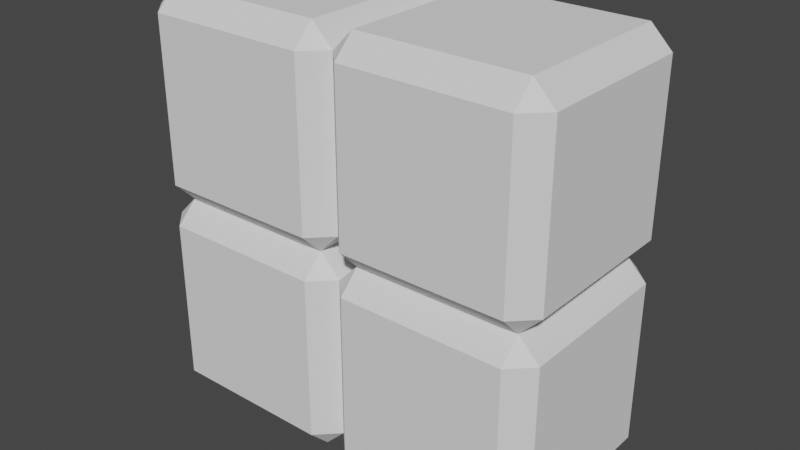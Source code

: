 # Source: primitive_2.blend  (saved by Blender 3.5.10; exported with 4.5.12 LTS)
import bpy
from mathutils import Matrix  # noqa: F401  (used for matrix-valued properties, if any)

bpy.ops.wm.read_factory_settings(use_empty=True)
scene = bpy.context.scene
scene.name = 'Scene'

# ---- collections
col_collection = bpy.data.collections.new('Collection'); scene.collection.children.link(col_collection)

# ---- world
world_world = bpy.data.worlds.new('World'); scene.world = world_world
world_world.use_nodes = True; world_world.node_tree.nodes.clear()
_N = world_world.node_tree.nodes; _L = world_world.node_tree.links
n0 = _N.new('ShaderNodeOutputWorld'); n0.name = 'World Output'; n0.location = (300, 300)
n1 = _N.new('ShaderNodeBackground'); n1.name = 'Background'; n1.location = (10, 300)
n1.inputs[0].default_value = (0.05088, 0.05088, 0.05088, 1.0)
_L.new(n1.outputs[0], n0.inputs[0])
n0.is_active_output = True
world_world.color = (0.05088, 0.05088, 0.05088)
world_world.use_sun_shadow = False
world_world.sun_shadow_jitter_overblur = 0.0

# ---- meshes
me_cube_001 = bpy.data.meshes.new('Cube.001')
me_cube_001.from_pydata([(-0.7947, -1.0, 0.7947), (-0.7947, -0.7947, 1.0), (-1.0, -0.7947, 0.7947), (-0.7947, 0.7947, 1.0), (-0.7947, 1.0, 0.7947), (-1.0, 0.7947, 0.7947), (-0.7947, -1.0, -0.7947), (-1.0, -0.7947, -0.7947), (-0.7947, -0.7947, -1.0), (-0.7947, 1.0, -0.7947), (-0.7947, 0.7947, -1.0), (-1.0, 0.7947, -0.7947), (0.7947, -1.0, 0.7947), (1.0, -0.7947, 0.7947), (0.7947, -0.7947, 1.0), (0.7947, 1.0, 0.7947), (0.7947, 0.7947, 1.0), (1.0, 0.7947, 0.7947), (0.7947, -1.0, -0.7947), (0.7947, -0.7947, -1.0), (1.0, -0.7947, -0.7947), (0.7947, 1.0, -0.7947), (1.0, 0.7947, -0.7947), (0.7947, 0.7947, -1.0)], [], [(14, 16, 3, 1), (20, 22, 17, 13), (21, 9, 4, 15), (2, 5, 11, 7), (8, 10, 23, 19), (0, 1, 2), (3, 4, 5), (6, 7, 8), (9, 10, 11), (12, 13, 14), (15, 16, 17), (18, 19, 20), (21, 22, 23), (6, 0, 2, 7), (1, 3, 5, 2), (4, 9, 11, 5), (10, 8, 7, 11), (18, 6, 8, 19), (9, 21, 23, 10), (22, 20, 19, 23), (12, 18, 20, 13), (21, 15, 17, 22), (16, 14, 13, 17), (0, 12, 14, 1), (15, 4, 3, 16), (6, 18, 12, 0)])
_uv = me_cube_001.uv_layers.new(name='UVMap')
_uv.uv.foreach_set('vector', [0.4007, 0.7757, 0.5993, 0.7757, 0.5993, 0.9743, 0.4007, 0.9743, 0.4007, 0.5257, 0.5993, 0.5257, 0.5993, 0.7243, 0.4007, 0.7243, 0.6507, 0.5257, 0.8493, 0.5257, 0.8493, 0.7243, 0.6507, 0.7243, 0.4007, 0.02567, 0.5993, 0.02567, 0.5993, 0.2243, 0.4007, 0.2243, 0.4007, 0.2757, 0.5993, 0.2757, 0.5993, 0.4743, 0.4007, 0.4743, 0.1507, 0.7243, 0.1507, 0.75, 0.125, 0.7243, 0.5993, 0.0, 0.625, 0.02567, 0.5993, 0.02567, 0.1507, 0.5257, 0.125, 0.5257, 0.1507, 0.5, 0.625, 0.2243, 0.5993, 0.25, 0.5993, 0.2243, 0.3493, 0.7243, 0.375, 0.7243, 0.3493, 0.75, 0.625, 0.7757, 0.5993, 0.7757, 0.5993, 0.75, 0.3493, 0.5257, 0.3493, 0.5, 0.375, 0.5257, 0.625, 0.4743, 0.5993, 0.5, 0.5993, 0.4743, 0.1507, 0.5257, 0.1507, 0.7243, 0.125, 0.7243, 0.125, 0.5257, 0.4007, 0.0, 0.5993, 0.0, 0.5993, 0.02567, 0.4007, 0.02567, 0.625, 0.02567, 0.625, 0.2243, 0.5993, 0.2243, 0.5993, 0.02567, 0.5993, 0.2757, 0.4007, 0.2757, 0.4007, 0.2243, 0.5993, 0.2243, 0.3493, 0.5257, 0.1507, 0.5257, 0.1507, 0.5, 0.3493, 0.5, 0.625, 0.2757, 0.625, 0.4743, 0.5993, 0.4743, 0.5993, 0.2757, 0.5993, 0.5257, 0.4007, 0.5257, 0.4007, 0.4743, 0.5993, 0.4743, 0.3493, 0.7243, 0.3493, 0.5257, 0.4007, 0.5257, 0.4007, 0.7243, 0.6507, 0.5257, 0.6507, 0.7243, 0.5993, 0.7243, 0.5993, 0.5257, 0.5993, 0.7757, 0.4007, 0.7757, 0.4007, 0.7243, 0.5993, 0.7243, 0.1507, 0.7243, 0.3493, 0.7243, 0.3493, 0.75, 0.1507, 0.75, 0.625, 0.7757, 0.625, 0.9743, 0.5993, 0.9743, 0.5993, 0.7757, 0.1507, 0.5257, 0.3493, 0.5257, 0.3493, 0.7243, 0.1507, 0.7243])
me_cube_001.update()
me_cube_001.normals_split_custom_set([tuple(v) for v in zip(*[iter([0.0, 0.0, 1.0, 0.0, 0.0, 1.0, 0.0, 0.0, 1.0, 0.0, 0.0, 1.0, 1.0, 0.0, 0.0, 1.0, 0.0, 0.0, 1.0, 0.0, 0.0, 1.0, 0.0, 0.0, 0.0, 1.0, 0.0, 0.0, 1.0, 0.0, 0.0, 1.0, 0.0, 0.0, 1.0, 0.0, -1.0, 0.0, 0.0, -1.0, 0.0, 0.0, -1.0, 0.0, 0.0, -1.0, 0.0, 0.0, 0.0, 0.0, -1.0, 0.0, 0.0, -1.0, 0.0, 0.0, -1.0, 0.0, 0.0, -1.0, -0.5774, -0.5774, 0.5774, -0.5774, -0.5774, 0.5774, -0.5774, -0.5774, 0.5774, -0.5774, 0.5774, 0.5774, -0.5774, 0.5774, 0.5774, -0.5774, 0.5774, 0.5774, -0.5774, -0.5774, -0.5774, -0.5774, -0.5774, -0.5774, -0.5774, -0.5774, -0.5774, -0.5774, 0.5774, -0.5774, -0.5774, 0.5774, -0.5774, -0.5774, 0.5774, -0.5774, 0.5774, -0.5774, 0.5774, 0.5774, -0.5774, 0.5774, 0.5774, -0.5774, 0.5774, 0.5774, 0.5774, 0.5774, 0.5774, 0.5774, 0.5774, 0.5774, 0.5774, 0.5774, 0.5774, -0.5774, -0.5774, 0.5774, -0.5774, -0.5774, 0.5774, -0.5774, -0.5774, 0.5774, 0.5774, -0.5774, 0.5774, 0.5774, -0.5774, 0.5774, 0.5774, -0.5774, -0.7071, -0.7071, 0.0, -0.7071, -0.7071, 0.0, -0.7071, -0.7071, 0.0, -0.7071, -0.7071, 0.0, -0.7071, 0.0, 0.7071, -0.7071, 0.0, 0.7071, -0.7071, 0.0, 0.7071, -0.7071, 0.0, 0.7071, -0.7071, 0.7071, 0.0, -0.7071, 0.7071, 0.0, -0.7071, 0.7071, 0.0, -0.7071, 0.7071, 0.0, -0.7071, 0.0, -0.7071, -0.7071, 0.0, -0.7071, -0.7071, 0.0, -0.7071, -0.7071, 0.0, -0.7071, 0.0, -0.7071, -0.7071, 0.0, -0.7071, -0.7071, 0.0, -0.7071, -0.7071, 0.0, -0.7071, -0.7071, 0.0, 0.7071, -0.7071, 0.0, 0.7071, -0.7071, 0.0, 0.7071, -0.7071, 0.0, 0.7071, -0.7071, 0.7071, 0.0, -0.7071, 0.7071, 0.0, -0.7071, 0.7071, 0.0, -0.7071, 0.7071, 0.0, -0.7071, 0.7071, -0.7071, 0.0, 0.7071, -0.7071, 0.0, 0.7071, -0.7071, 0.0, 0.7071, -0.7071, 0.0, 0.7071, 0.7071, 0.0, 0.7071, 0.7071, 0.0, 0.7071, 0.7071, 0.0, 0.7071, 0.7071, 0.0, 0.7071, 0.0, 0.7071, 0.7071, 0.0, 0.7071, 0.7071, 0.0, 0.7071, 0.7071, 0.0, 0.7071, 0.0, -0.7071, 0.7071, 0.0, -0.7071, 0.7071, 0.0, -0.7071, 0.7071, 0.0, -0.7071, 0.7071, 0.0, 0.7071, 0.7071, 0.0, 0.7071, 0.7071, 0.0, 0.7071, 0.7071, 0.0, 0.7071, 0.7071, 0.0, -1.0, 0.0, 0.0, -1.0, 0.0, 0.0, -1.0, 0.0, 0.0, -1.0, 0.0])] * 3)])
me_cube_002 = bpy.data.meshes.new('Cube.002')
me_cube_002.from_pydata([(-0.7947, -1.0, 0.7947), (-0.7947, -0.7947, 1.0), (-1.0, -0.7947, 0.7947), (-0.7947, 0.7947, 1.0), (-0.7947, 1.0, 0.7947), (-1.0, 0.7947, 0.7947), (-0.7947, -1.0, -0.7947), (-1.0, -0.7947, -0.7947), (-0.7947, -0.7947, -1.0), (-0.7947, 1.0, -0.7947), (-0.7947, 0.7947, -1.0), (-1.0, 0.7947, -0.7947), (0.7947, -1.0, 0.7947), (1.0, -0.7947, 0.7947), (0.7947, -0.7947, 1.0), (0.7947, 1.0, 0.7947), (0.7947, 0.7947, 1.0), (1.0, 0.7947, 0.7947), (0.7947, -1.0, -0.7947), (0.7947, -0.7947, -1.0), (1.0, -0.7947, -0.7947), (0.7947, 1.0, -0.7947), (1.0, 0.7947, -0.7947), (0.7947, 0.7947, -1.0)], [], [(14, 16, 3, 1), (20, 22, 17, 13), (21, 9, 4, 15), (2, 5, 11, 7), (8, 10, 23, 19), (0, 1, 2), (3, 4, 5), (6, 7, 8), (9, 10, 11), (12, 13, 14), (15, 16, 17), (18, 19, 20), (21, 22, 23), (6, 0, 2, 7), (1, 3, 5, 2), (4, 9, 11, 5), (10, 8, 7, 11), (18, 6, 8, 19), (9, 21, 23, 10), (22, 20, 19, 23), (12, 18, 20, 13), (21, 15, 17, 22), (16, 14, 13, 17), (0, 12, 14, 1), (15, 4, 3, 16), (6, 18, 12, 0)])
_uv = me_cube_002.uv_layers.new(name='UVMap')
_uv.uv.foreach_set('vector', [0.4007, 0.7757, 0.5993, 0.7757, 0.5993, 0.9743, 0.4007, 0.9743, 0.4007, 0.5257, 0.5993, 0.5257, 0.5993, 0.7243, 0.4007, 0.7243, 0.6507, 0.5257, 0.8493, 0.5257, 0.8493, 0.7243, 0.6507, 0.7243, 0.4007, 0.02567, 0.5993, 0.02567, 0.5993, 0.2243, 0.4007, 0.2243, 0.4007, 0.2757, 0.5993, 0.2757, 0.5993, 0.4743, 0.4007, 0.4743, 0.1507, 0.7243, 0.1507, 0.75, 0.125, 0.7243, 0.5993, 0.0, 0.625, 0.02567, 0.5993, 0.02567, 0.1507, 0.5257, 0.125, 0.5257, 0.1507, 0.5, 0.625, 0.2243, 0.5993, 0.25, 0.5993, 0.2243, 0.3493, 0.7243, 0.375, 0.7243, 0.3493, 0.75, 0.625, 0.7757, 0.5993, 0.7757, 0.5993, 0.75, 0.3493, 0.5257, 0.3493, 0.5, 0.375, 0.5257, 0.625, 0.4743, 0.5993, 0.5, 0.5993, 0.4743, 0.1507, 0.5257, 0.1507, 0.7243, 0.125, 0.7243, 0.125, 0.5257, 0.4007, 0.0, 0.5993, 0.0, 0.5993, 0.02567, 0.4007, 0.02567, 0.625, 0.02567, 0.625, 0.2243, 0.5993, 0.2243, 0.5993, 0.02567, 0.5993, 0.2757, 0.4007, 0.2757, 0.4007, 0.2243, 0.5993, 0.2243, 0.3493, 0.5257, 0.1507, 0.5257, 0.1507, 0.5, 0.3493, 0.5, 0.625, 0.2757, 0.625, 0.4743, 0.5993, 0.4743, 0.5993, 0.2757, 0.5993, 0.5257, 0.4007, 0.5257, 0.4007, 0.4743, 0.5993, 0.4743, 0.3493, 0.7243, 0.3493, 0.5257, 0.4007, 0.5257, 0.4007, 0.7243, 0.6507, 0.5257, 0.6507, 0.7243, 0.5993, 0.7243, 0.5993, 0.5257, 0.5993, 0.7757, 0.4007, 0.7757, 0.4007, 0.7243, 0.5993, 0.7243, 0.1507, 0.7243, 0.3493, 0.7243, 0.3493, 0.75, 0.1507, 0.75, 0.625, 0.7757, 0.625, 0.9743, 0.5993, 0.9743, 0.5993, 0.7757, 0.1507, 0.5257, 0.3493, 0.5257, 0.3493, 0.7243, 0.1507, 0.7243])
me_cube_002.update()
me_cube_002.normals_split_custom_set([tuple(v) for v in zip(*[iter([0.0, 0.0, 1.0, 0.0, 0.0, 1.0, 0.0, 0.0, 1.0, 0.0, 0.0, 1.0, 1.0, 0.0, 0.0, 1.0, 0.0, 0.0, 1.0, 0.0, 0.0, 1.0, 0.0, 0.0, 0.0, 1.0, 0.0, 0.0, 1.0, 0.0, 0.0, 1.0, 0.0, 0.0, 1.0, 0.0, -1.0, 0.0, 0.0, -1.0, 0.0, 0.0, -1.0, 0.0, 0.0, -1.0, 0.0, 0.0, 0.0, 0.0, -1.0, 0.0, 0.0, -1.0, 0.0, 0.0, -1.0, 0.0, 0.0, -1.0, -0.5774, -0.5774, 0.5774, -0.5774, -0.5774, 0.5774, -0.5774, -0.5774, 0.5774, -0.5774, 0.5774, 0.5774, -0.5774, 0.5774, 0.5774, -0.5774, 0.5774, 0.5774, -0.5774, -0.5774, -0.5774, -0.5774, -0.5774, -0.5774, -0.5774, -0.5774, -0.5774, -0.5774, 0.5774, -0.5774, -0.5774, 0.5774, -0.5774, -0.5774, 0.5774, -0.5774, 0.5774, -0.5774, 0.5774, 0.5774, -0.5774, 0.5774, 0.5774, -0.5774, 0.5774, 0.5774, 0.5774, 0.5774, 0.5774, 0.5774, 0.5774, 0.5774, 0.5774, 0.5774, 0.5774, -0.5774, -0.5774, 0.5774, -0.5774, -0.5774, 0.5774, -0.5774, -0.5774, 0.5774, 0.5774, -0.5774, 0.5774, 0.5774, -0.5774, 0.5774, 0.5774, -0.5774, -0.7071, -0.7071, 0.0, -0.7071, -0.7071, 0.0, -0.7071, -0.7071, 0.0, -0.7071, -0.7071, 0.0, -0.7071, 0.0, 0.7071, -0.7071, 0.0, 0.7071, -0.7071, 0.0, 0.7071, -0.7071, 0.0, 0.7071, -0.7071, 0.7071, 0.0, -0.7071, 0.7071, 0.0, -0.7071, 0.7071, 0.0, -0.7071, 0.7071, 0.0, -0.7071, 0.0, -0.7071, -0.7071, 0.0, -0.7071, -0.7071, 0.0, -0.7071, -0.7071, 0.0, -0.7071, 0.0, -0.7071, -0.7071, 0.0, -0.7071, -0.7071, 0.0, -0.7071, -0.7071, 0.0, -0.7071, -0.7071, 0.0, 0.7071, -0.7071, 0.0, 0.7071, -0.7071, 0.0, 0.7071, -0.7071, 0.0, 0.7071, -0.7071, 0.7071, 0.0, -0.7071, 0.7071, 0.0, -0.7071, 0.7071, 0.0, -0.7071, 0.7071, 0.0, -0.7071, 0.7071, -0.7071, 0.0, 0.7071, -0.7071, 0.0, 0.7071, -0.7071, 0.0, 0.7071, -0.7071, 0.0, 0.7071, 0.7071, 0.0, 0.7071, 0.7071, 0.0, 0.7071, 0.7071, 0.0, 0.7071, 0.7071, 0.0, 0.7071, 0.0, 0.7071, 0.7071, 0.0, 0.7071, 0.7071, 0.0, 0.7071, 0.7071, 0.0, 0.7071, 0.0, -0.7071, 0.7071, 0.0, -0.7071, 0.7071, 0.0, -0.7071, 0.7071, 0.0, -0.7071, 0.7071, 0.0, 0.7071, 0.7071, 0.0, 0.7071, 0.7071, 0.0, 0.7071, 0.7071, 0.0, 0.7071, 0.7071, 0.0, -1.0, 0.0, 0.0, -1.0, 0.0, 0.0, -1.0, 0.0, 0.0, -1.0, 0.0])] * 3)])
me_cube_003 = bpy.data.meshes.new('Cube.003')
me_cube_003.from_pydata([(-0.7947, -1.0, 0.7947), (-0.7947, -0.7947, 1.0), (-1.0, -0.7947, 0.7947), (-0.7947, 0.7947, 1.0), (-0.7947, 1.0, 0.7947), (-1.0, 0.7947, 0.7947), (-0.7947, -1.0, -0.7947), (-1.0, -0.7947, -0.7947), (-0.7947, -0.7947, -1.0), (-0.7947, 1.0, -0.7947), (-0.7947, 0.7947, -1.0), (-1.0, 0.7947, -0.7947), (0.7947, -1.0, 0.7947), (1.0, -0.7947, 0.7947), (0.7947, -0.7947, 1.0), (0.7947, 1.0, 0.7947), (0.7947, 0.7947, 1.0), (1.0, 0.7947, 0.7947), (0.7947, -1.0, -0.7947), (0.7947, -0.7947, -1.0), (1.0, -0.7947, -0.7947), (0.7947, 1.0, -0.7947), (1.0, 0.7947, -0.7947), (0.7947, 0.7947, -1.0)], [], [(14, 16, 3, 1), (20, 22, 17, 13), (21, 9, 4, 15), (2, 5, 11, 7), (8, 10, 23, 19), (0, 1, 2), (3, 4, 5), (6, 7, 8), (9, 10, 11), (12, 13, 14), (15, 16, 17), (18, 19, 20), (21, 22, 23), (6, 0, 2, 7), (1, 3, 5, 2), (4, 9, 11, 5), (10, 8, 7, 11), (18, 6, 8, 19), (9, 21, 23, 10), (22, 20, 19, 23), (12, 18, 20, 13), (21, 15, 17, 22), (16, 14, 13, 17), (0, 12, 14, 1), (15, 4, 3, 16), (6, 18, 12, 0)])
_uv = me_cube_003.uv_layers.new(name='UVMap')
_uv.uv.foreach_set('vector', [0.4007, 0.7757, 0.5993, 0.7757, 0.5993, 0.9743, 0.4007, 0.9743, 0.4007, 0.5257, 0.5993, 0.5257, 0.5993, 0.7243, 0.4007, 0.7243, 0.6507, 0.5257, 0.8493, 0.5257, 0.8493, 0.7243, 0.6507, 0.7243, 0.4007, 0.02567, 0.5993, 0.02567, 0.5993, 0.2243, 0.4007, 0.2243, 0.4007, 0.2757, 0.5993, 0.2757, 0.5993, 0.4743, 0.4007, 0.4743, 0.1507, 0.7243, 0.1507, 0.75, 0.125, 0.7243, 0.5993, 0.0, 0.625, 0.02567, 0.5993, 0.02567, 0.1507, 0.5257, 0.125, 0.5257, 0.1507, 0.5, 0.625, 0.2243, 0.5993, 0.25, 0.5993, 0.2243, 0.3493, 0.7243, 0.375, 0.7243, 0.3493, 0.75, 0.625, 0.7757, 0.5993, 0.7757, 0.5993, 0.75, 0.3493, 0.5257, 0.3493, 0.5, 0.375, 0.5257, 0.625, 0.4743, 0.5993, 0.5, 0.5993, 0.4743, 0.1507, 0.5257, 0.1507, 0.7243, 0.125, 0.7243, 0.125, 0.5257, 0.4007, 0.0, 0.5993, 0.0, 0.5993, 0.02567, 0.4007, 0.02567, 0.625, 0.02567, 0.625, 0.2243, 0.5993, 0.2243, 0.5993, 0.02567, 0.5993, 0.2757, 0.4007, 0.2757, 0.4007, 0.2243, 0.5993, 0.2243, 0.3493, 0.5257, 0.1507, 0.5257, 0.1507, 0.5, 0.3493, 0.5, 0.625, 0.2757, 0.625, 0.4743, 0.5993, 0.4743, 0.5993, 0.2757, 0.5993, 0.5257, 0.4007, 0.5257, 0.4007, 0.4743, 0.5993, 0.4743, 0.3493, 0.7243, 0.3493, 0.5257, 0.4007, 0.5257, 0.4007, 0.7243, 0.6507, 0.5257, 0.6507, 0.7243, 0.5993, 0.7243, 0.5993, 0.5257, 0.5993, 0.7757, 0.4007, 0.7757, 0.4007, 0.7243, 0.5993, 0.7243, 0.1507, 0.7243, 0.3493, 0.7243, 0.3493, 0.75, 0.1507, 0.75, 0.625, 0.7757, 0.625, 0.9743, 0.5993, 0.9743, 0.5993, 0.7757, 0.1507, 0.5257, 0.3493, 0.5257, 0.3493, 0.7243, 0.1507, 0.7243])
me_cube_003.update()
me_cube_003.normals_split_custom_set([tuple(v) for v in zip(*[iter([0.0, 0.0, 1.0, 0.0, 0.0, 1.0, 0.0, 0.0, 1.0, 0.0, 0.0, 1.0, 1.0, 0.0, 0.0, 1.0, 0.0, 0.0, 1.0, 0.0, 0.0, 1.0, 0.0, 0.0, 0.0, 1.0, 0.0, 0.0, 1.0, 0.0, 0.0, 1.0, 0.0, 0.0, 1.0, 0.0, -1.0, 0.0, 0.0, -1.0, 0.0, 0.0, -1.0, 0.0, 0.0, -1.0, 0.0, 0.0, 0.0, 0.0, -1.0, 0.0, 0.0, -1.0, 0.0, 0.0, -1.0, 0.0, 0.0, -1.0, -0.5774, -0.5774, 0.5774, -0.5774, -0.5774, 0.5774, -0.5774, -0.5774, 0.5774, -0.5774, 0.5774, 0.5774, -0.5774, 0.5774, 0.5774, -0.5774, 0.5774, 0.5774, -0.5774, -0.5774, -0.5774, -0.5774, -0.5774, -0.5774, -0.5774, -0.5774, -0.5774, -0.5774, 0.5774, -0.5774, -0.5774, 0.5774, -0.5774, -0.5774, 0.5774, -0.5774, 0.5774, -0.5774, 0.5774, 0.5774, -0.5774, 0.5774, 0.5774, -0.5774, 0.5774, 0.5774, 0.5774, 0.5774, 0.5774, 0.5774, 0.5774, 0.5774, 0.5774, 0.5774, 0.5774, -0.5774, -0.5774, 0.5774, -0.5774, -0.5774, 0.5774, -0.5774, -0.5774, 0.5774, 0.5774, -0.5774, 0.5774, 0.5774, -0.5774, 0.5774, 0.5774, -0.5774, -0.7071, -0.7071, 0.0, -0.7071, -0.7071, 0.0, -0.7071, -0.7071, 0.0, -0.7071, -0.7071, 0.0, -0.7071, 0.0, 0.7071, -0.7071, 0.0, 0.7071, -0.7071, 0.0, 0.7071, -0.7071, 0.0, 0.7071, -0.7071, 0.7071, 0.0, -0.7071, 0.7071, 0.0, -0.7071, 0.7071, 0.0, -0.7071, 0.7071, 0.0, -0.7071, 0.0, -0.7071, -0.7071, 0.0, -0.7071, -0.7071, 0.0, -0.7071, -0.7071, 0.0, -0.7071, 0.0, -0.7071, -0.7071, 0.0, -0.7071, -0.7071, 0.0, -0.7071, -0.7071, 0.0, -0.7071, -0.7071, 0.0, 0.7071, -0.7071, 0.0, 0.7071, -0.7071, 0.0, 0.7071, -0.7071, 0.0, 0.7071, -0.7071, 0.7071, 0.0, -0.7071, 0.7071, 0.0, -0.7071, 0.7071, 0.0, -0.7071, 0.7071, 0.0, -0.7071, 0.7071, -0.7071, 0.0, 0.7071, -0.7071, 0.0, 0.7071, -0.7071, 0.0, 0.7071, -0.7071, 0.0, 0.7071, 0.7071, 0.0, 0.7071, 0.7071, 0.0, 0.7071, 0.7071, 0.0, 0.7071, 0.7071, 0.0, 0.7071, 0.0, 0.7071, 0.7071, 0.0, 0.7071, 0.7071, 0.0, 0.7071, 0.7071, 0.0, 0.7071, 0.0, -0.7071, 0.7071, 0.0, -0.7071, 0.7071, 0.0, -0.7071, 0.7071, 0.0, -0.7071, 0.7071, 0.0, 0.7071, 0.7071, 0.0, 0.7071, 0.7071, 0.0, 0.7071, 0.7071, 0.0, 0.7071, 0.7071, 0.0, -1.0, 0.0, 0.0, -1.0, 0.0, 0.0, -1.0, 0.0, 0.0, -1.0, 0.0])] * 3)])
me_cube_004 = bpy.data.meshes.new('Cube.004')
me_cube_004.from_pydata([(-0.7947, -1.0, 0.7947), (-0.7947, -0.7947, 1.0), (-1.0, -0.7947, 0.7947), (-0.7947, 0.7947, 1.0), (-0.7947, 1.0, 0.7947), (-1.0, 0.7947, 0.7947), (-0.7947, -1.0, -0.7947), (-1.0, -0.7947, -0.7947), (-0.7947, -0.7947, -1.0), (-0.7947, 1.0, -0.7947), (-0.7947, 0.7947, -1.0), (-1.0, 0.7947, -0.7947), (0.7947, -1.0, 0.7947), (1.0, -0.7947, 0.7947), (0.7947, -0.7947, 1.0), (0.7947, 1.0, 0.7947), (0.7947, 0.7947, 1.0), (1.0, 0.7947, 0.7947), (0.7947, -1.0, -0.7947), (0.7947, -0.7947, -1.0), (1.0, -0.7947, -0.7947), (0.7947, 1.0, -0.7947), (1.0, 0.7947, -0.7947), (0.7947, 0.7947, -1.0)], [], [(14, 16, 3, 1), (20, 22, 17, 13), (21, 9, 4, 15), (2, 5, 11, 7), (8, 10, 23, 19), (0, 1, 2), (3, 4, 5), (6, 7, 8), (9, 10, 11), (12, 13, 14), (15, 16, 17), (18, 19, 20), (21, 22, 23), (6, 0, 2, 7), (1, 3, 5, 2), (4, 9, 11, 5), (10, 8, 7, 11), (18, 6, 8, 19), (9, 21, 23, 10), (22, 20, 19, 23), (12, 18, 20, 13), (21, 15, 17, 22), (16, 14, 13, 17), (0, 12, 14, 1), (15, 4, 3, 16), (6, 18, 12, 0)])
_uv = me_cube_004.uv_layers.new(name='UVMap')
_uv.uv.foreach_set('vector', [0.4007, 0.7757, 0.5993, 0.7757, 0.5993, 0.9743, 0.4007, 0.9743, 0.4007, 0.5257, 0.5993, 0.5257, 0.5993, 0.7243, 0.4007, 0.7243, 0.6507, 0.5257, 0.8493, 0.5257, 0.8493, 0.7243, 0.6507, 0.7243, 0.4007, 0.02567, 0.5993, 0.02567, 0.5993, 0.2243, 0.4007, 0.2243, 0.4007, 0.2757, 0.5993, 0.2757, 0.5993, 0.4743, 0.4007, 0.4743, 0.1507, 0.7243, 0.1507, 0.75, 0.125, 0.7243, 0.5993, 0.0, 0.625, 0.02567, 0.5993, 0.02567, 0.1507, 0.5257, 0.125, 0.5257, 0.1507, 0.5, 0.625, 0.2243, 0.5993, 0.25, 0.5993, 0.2243, 0.3493, 0.7243, 0.375, 0.7243, 0.3493, 0.75, 0.625, 0.7757, 0.5993, 0.7757, 0.5993, 0.75, 0.3493, 0.5257, 0.3493, 0.5, 0.375, 0.5257, 0.625, 0.4743, 0.5993, 0.5, 0.5993, 0.4743, 0.1507, 0.5257, 0.1507, 0.7243, 0.125, 0.7243, 0.125, 0.5257, 0.4007, 0.0, 0.5993, 0.0, 0.5993, 0.02567, 0.4007, 0.02567, 0.625, 0.02567, 0.625, 0.2243, 0.5993, 0.2243, 0.5993, 0.02567, 0.5993, 0.2757, 0.4007, 0.2757, 0.4007, 0.2243, 0.5993, 0.2243, 0.3493, 0.5257, 0.1507, 0.5257, 0.1507, 0.5, 0.3493, 0.5, 0.625, 0.2757, 0.625, 0.4743, 0.5993, 0.4743, 0.5993, 0.2757, 0.5993, 0.5257, 0.4007, 0.5257, 0.4007, 0.4743, 0.5993, 0.4743, 0.3493, 0.7243, 0.3493, 0.5257, 0.4007, 0.5257, 0.4007, 0.7243, 0.6507, 0.5257, 0.6507, 0.7243, 0.5993, 0.7243, 0.5993, 0.5257, 0.5993, 0.7757, 0.4007, 0.7757, 0.4007, 0.7243, 0.5993, 0.7243, 0.1507, 0.7243, 0.3493, 0.7243, 0.3493, 0.75, 0.1507, 0.75, 0.625, 0.7757, 0.625, 0.9743, 0.5993, 0.9743, 0.5993, 0.7757, 0.1507, 0.5257, 0.3493, 0.5257, 0.3493, 0.7243, 0.1507, 0.7243])
me_cube_004.update()
me_cube_004.normals_split_custom_set([tuple(v) for v in zip(*[iter([0.0, 0.0, 1.0, 0.0, 0.0, 1.0, 0.0, 0.0, 1.0, 0.0, 0.0, 1.0, 1.0, 0.0, 0.0, 1.0, 0.0, 0.0, 1.0, 0.0, 0.0, 1.0, 0.0, 0.0, 0.0, 1.0, 0.0, 0.0, 1.0, 0.0, 0.0, 1.0, 0.0, 0.0, 1.0, 0.0, -1.0, 0.0, 0.0, -1.0, 0.0, 0.0, -1.0, 0.0, 0.0, -1.0, 0.0, 0.0, 0.0, 0.0, -1.0, 0.0, 0.0, -1.0, 0.0, 0.0, -1.0, 0.0, 0.0, -1.0, -0.5774, -0.5774, 0.5774, -0.5774, -0.5774, 0.5774, -0.5774, -0.5774, 0.5774, -0.5774, 0.5774, 0.5774, -0.5774, 0.5774, 0.5774, -0.5774, 0.5774, 0.5774, -0.5774, -0.5774, -0.5774, -0.5774, -0.5774, -0.5774, -0.5774, -0.5774, -0.5774, -0.5774, 0.5774, -0.5774, -0.5774, 0.5774, -0.5774, -0.5774, 0.5774, -0.5774, 0.5774, -0.5774, 0.5774, 0.5774, -0.5774, 0.5774, 0.5774, -0.5774, 0.5774, 0.5774, 0.5774, 0.5774, 0.5774, 0.5774, 0.5774, 0.5774, 0.5774, 0.5774, 0.5774, -0.5774, -0.5774, 0.5774, -0.5774, -0.5774, 0.5774, -0.5774, -0.5774, 0.5774, 0.5774, -0.5774, 0.5774, 0.5774, -0.5774, 0.5774, 0.5774, -0.5774, -0.7071, -0.7071, 0.0, -0.7071, -0.7071, 0.0, -0.7071, -0.7071, 0.0, -0.7071, -0.7071, 0.0, -0.7071, 0.0, 0.7071, -0.7071, 0.0, 0.7071, -0.7071, 0.0, 0.7071, -0.7071, 0.0, 0.7071, -0.7071, 0.7071, 0.0, -0.7071, 0.7071, 0.0, -0.7071, 0.7071, 0.0, -0.7071, 0.7071, 0.0, -0.7071, 0.0, -0.7071, -0.7071, 0.0, -0.7071, -0.7071, 0.0, -0.7071, -0.7071, 0.0, -0.7071, 0.0, -0.7071, -0.7071, 0.0, -0.7071, -0.7071, 0.0, -0.7071, -0.7071, 0.0, -0.7071, -0.7071, 0.0, 0.7071, -0.7071, 0.0, 0.7071, -0.7071, 0.0, 0.7071, -0.7071, 0.0, 0.7071, -0.7071, 0.7071, 0.0, -0.7071, 0.7071, 0.0, -0.7071, 0.7071, 0.0, -0.7071, 0.7071, 0.0, -0.7071, 0.7071, -0.7071, 0.0, 0.7071, -0.7071, 0.0, 0.7071, -0.7071, 0.0, 0.7071, -0.7071, 0.0, 0.7071, 0.7071, 0.0, 0.7071, 0.7071, 0.0, 0.7071, 0.7071, 0.0, 0.7071, 0.7071, 0.0, 0.7071, 0.0, 0.7071, 0.7071, 0.0, 0.7071, 0.7071, 0.0, 0.7071, 0.7071, 0.0, 0.7071, 0.0, -0.7071, 0.7071, 0.0, -0.7071, 0.7071, 0.0, -0.7071, 0.7071, 0.0, -0.7071, 0.7071, 0.0, 0.7071, 0.7071, 0.0, 0.7071, 0.7071, 0.0, 0.7071, 0.7071, 0.0, 0.7071, 0.7071, 0.0, -1.0, 0.0, 0.0, -1.0, 0.0, 0.0, -1.0, 0.0, 0.0, -1.0, 0.0])] * 3)])

# ---- objects
ob_cube = bpy.data.objects.new('Cube', me_cube_001)
ob_cube_001 = bpy.data.objects.new('Cube.001', me_cube_002)
ob_cube_002 = bpy.data.objects.new('Cube.002', me_cube_003)
ob_cube_003 = bpy.data.objects.new('Cube.003', me_cube_004)

# ---- transforms, parenting, visibility, modifiers, constraints
ob_cube.location = (0.0, -2.651e-07, 0.0)
ob_cube.rotation_euler = (1.571, -0.0, 0.0)
ob_cube_001.location = (-2.0, -4.249e-09, -2.0)
ob_cube_001.rotation_euler = (1.571, -0.0, 0.0)
ob_cube_002.location = (0.0, 0.0, -2.0)
ob_cube_002.rotation_euler = (1.571, -0.0, 0.0)
ob_cube_003.location = (-2.0, 0.0, 0.0)
ob_cube_003.rotation_euler = (1.571, -0.0, 0.0)

# ---- collection membership
col_collection.objects.link(ob_cube)
col_collection.objects.link(ob_cube_001)
col_collection.objects.link(ob_cube_002)
col_collection.objects.link(ob_cube_003)

# ---- scene / render settings (as saved in the file)
scene.frame_start = 1; scene.frame_end = 250; scene.frame_set(1)
scene.render.engine = 'BLENDER_EEVEE_NEXT'
scene.cycles.sampling_pattern = 'TABULATED_SOBOL'
scene.view_settings.view_transform = 'Filmic'
bpy.context.view_layer.update()

# ---- added for rendering (the .blend has no active camera and no usable light): camera, sun
cam_auto = bpy.data.cameras.new('AutoCamera')
cam_auto.lens = 50.0
cam_auto.sensor_width = 36.0
cam_auto.clip_end = 1000.0
ob_auto_camera = bpy.data.objects.new('AutoCamera', cam_auto)
scene.collection.objects.link(ob_auto_camera)
ob_auto_camera.location = (4.55135, -6.66162, 3.44108)
ob_auto_camera.rotation_euler = (1.09748, -7.21219e-08, 0.694738)
scene.camera = ob_auto_camera
light_auto_sun = bpy.data.lights.new('AutoSun', 'SUN')
light_auto_sun.energy = 3.0
light_auto_sun.angle = 0.0523599
ob_auto_sun = bpy.data.objects.new('AutoSun', light_auto_sun)
scene.collection.objects.link(ob_auto_sun)
ob_auto_sun.rotation_euler = (0.872665, 0.174533, 0.523599)
bpy.context.view_layer.update()
